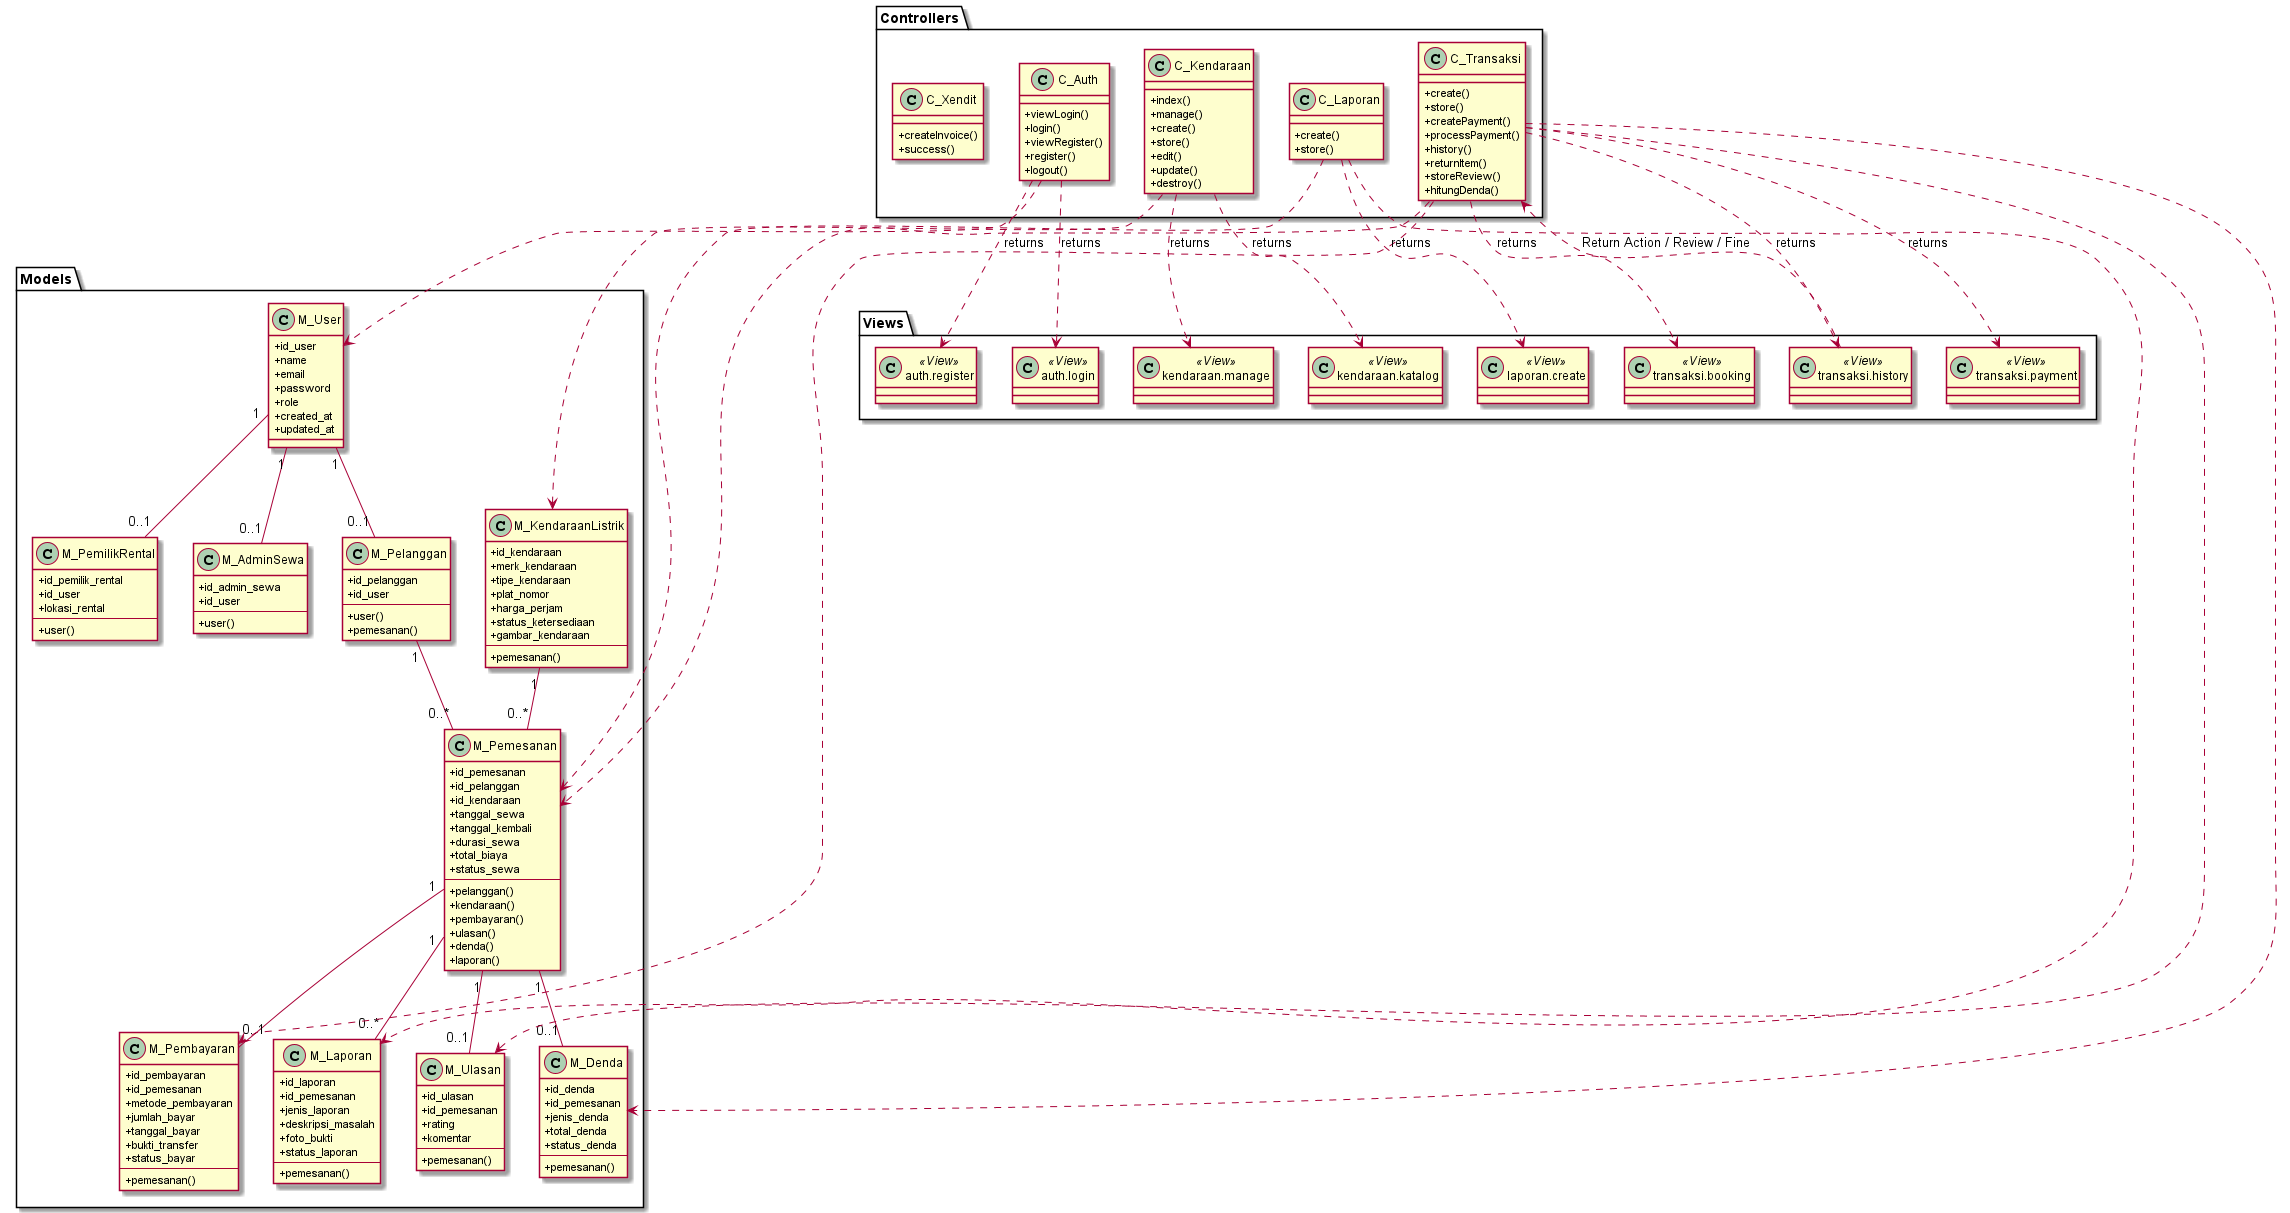

The diagram above was rendered by PlantUML. Its source (embedded in the PNG):
@startuml
skinparam classAttributeIconSize 0

package "Models" {
    class M_User {
        +id_user
        +name
        +email
        +password
        +role
        +created_at
        +updated_at
    }

    class M_Pelanggan {
        +id_pelanggan
        +id_user
        --
        +user()
        +pemesanan()
    }

    class M_PemilikRental {
        +id_pemilik_rental
        +id_user
        +lokasi_rental
        --
        +user()
    }

    class M_AdminSewa {
        +id_admin_sewa
        +id_user
        --
        +user()
    }

    class M_KendaraanListrik {
        +id_kendaraan
        +merk_kendaraan
        +tipe_kendaraan
        +plat_nomor
        +harga_perjam
        +status_ketersediaan
        +gambar_kendaraan
        --
        +pemesanan()
    }

    class M_Pemesanan {
        +id_pemesanan
        +id_pelanggan
        +id_kendaraan
        +tanggal_sewa
        +tanggal_kembali
        +durasi_sewa
        +total_biaya
        +status_sewa
        --
        +pelanggan()
        +kendaraan()
        +pembayaran()
        +ulasan()
        +denda()
        +laporan()
    }

    class M_Pembayaran {
        +id_pembayaran
        +id_pemesanan
        +metode_pembayaran
        +jumlah_bayar
        +tanggal_bayar
        +bukti_transfer
        +status_bayar
        --
        +pemesanan()
    }

    class M_Ulasan {
        +id_ulasan
        +id_pemesanan
        +rating
        +komentar
        --
        +pemesanan()
    }

    class M_Denda {
        +id_denda
        +id_pemesanan
        +jenis_denda
        +total_denda
        +status_denda
        --
        +pemesanan()
    }

    class M_Laporan {
        +id_laporan
        +id_pemesanan
        +jenis_laporan
        +deskripsi_masalah
        +foto_bukti
        +status_laporan
        --
        +pemesanan()
    }
}

package "Controllers" {
    class C_Auth {
        +viewLogin()
        +login()
        +viewRegister()
        +register()
        +logout()
    }

    class C_Kendaraan {
        +index()
        +manage()
        +create()
        +store()
        +edit()
        +update()
        +destroy()
    }

    class C_Transaksi {
        +create()
        +store()
        +createPayment()
        +processPayment()
        +history()
        +returnItem()
        +storeReview()
        +hitungDenda()
    }

    class C_Laporan {
        +create()
        +store()
    }

    class C_Xendit {
        +createInvoice()
        +success()
    }
}

package "Views" <<Folder>> {
    class "auth.login" as v_login <<View>>
    class "auth.register" as v_register <<View>>
    class "kendaraan.katalog" as v_katalog <<View>>
    class "kendaraan.manage" as v_manage <<View>>
    class "transaksi.booking" as v_booking <<View>>
    class "transaksi.payment" as v_payment <<View>>
    class "transaksi.history" as v_history <<View>>
    class "laporan.create" as v_laporan <<View>>
}

' Relationships

' Model Relations
M_User "1" -- "0..1" M_Pelanggan
M_User "1" -- "0..1" M_PemilikRental
M_User "1" -- "0..1" M_AdminSewa

M_Pelanggan "1" -- "0..*" M_Pemesanan
M_KendaraanListrik "1" -- "0..*" M_Pemesanan

M_Pemesanan "1" -- "0..1" M_Pembayaran
M_Pemesanan "1" -- "0..1" M_Ulasan
M_Pemesanan "1" -- "0..1" M_Denda
M_Pemesanan "1" -- "0..*" M_Laporan

' Controller to Model
C_Auth ..> M_User
C_Kendaraan ..> M_KendaraanListrik
C_Transaksi ..> M_Pemesanan
C_Transaksi ..> M_Pembayaran
C_Transaksi ..> M_Ulasan
C_Transaksi ..> M_Denda
C_Laporan ..> M_Laporan
C_Laporan ..> M_Pemesanan

' Controller to View
C_Auth ..> v_login : returns
C_Auth ..> v_register : returns

C_Kendaraan ..> v_katalog : returns
C_Kendaraan ..> v_manage : returns

C_Transaksi ..> v_booking : returns
C_Transaksi ..> v_payment : returns
C_Transaksi ..> v_history : returns
v_history ..> C_Transaksi : "Return Action / Review / Fine"

C_Laporan ..> v_laporan : returns

@enduml